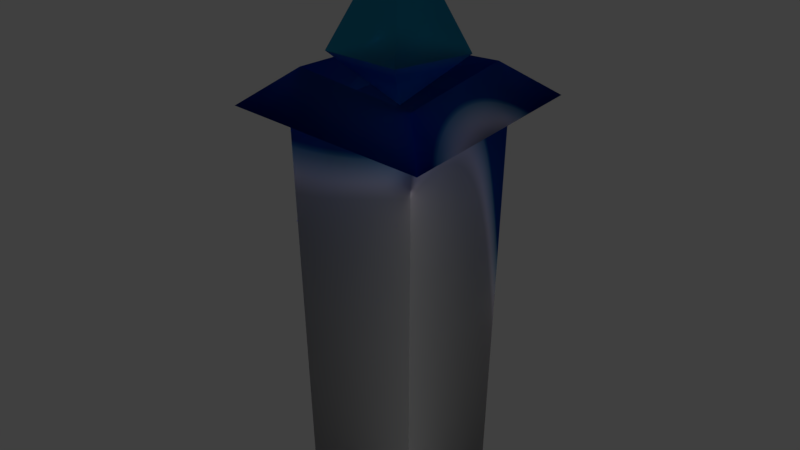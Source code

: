 # Source: tower_ice_3.blend  (saved by Blender 2.79.0; exported with 4.5.12 LTS)
import bpy
from mathutils import Matrix  # noqa: F401  (used for matrix-valued properties, if any)

bpy.ops.wm.read_factory_settings(use_empty=True)
scene = bpy.context.scene
scene.name = 'Scene'

# ---- collections
col_collection_1 = bpy.data.collections.new('Collection 1'); scene.collection.children.link(col_collection_1)

# ---- images (referenced by path relative to the original .blend; pixels are not part of the script)
import os
ASSET_DIR = os.environ.get("B2B_ASSET_DIR", "")  # directory of the original .blend (textures are referenced by path, not embedded)
HERE = os.path.dirname(os.path.abspath(__file__))  # packed textures are extracted next to this script under _unpacked/

def load_image(name, relpath, width, height, colorspace="sRGB"):
    """Load a texture the original file referenced (path relative to the .blend, or extracted next to this script)."""
    p = next((c for c in (os.path.join(HERE, relpath), os.path.join(ASSET_DIR, relpath)) if relpath and os.path.exists(c)), "")
    if p:
        img = bpy.data.images.load(p, check_existing=True)
        img.name = name
    else:  # same state as the original file: an image datablock whose file is absent (Cycles renders it pink)
        img = bpy.data.images.new(name, width, height)
        img.source = "FILE"
        img.filepath = "//" + (relpath or name)
    img.colorspace_settings.name = colorspace
    return img
img_crystal = load_image('crystal', '_unpacked/crystal.fdd027fb.png', 1024, 1024, 'sRGB')
img_tower = load_image('tower', '_unpacked/tower.0629a69a.png', 1024, 1024, 'sRGB')

# ---- materials (node trees are filled in below, after node groups)
mat_crystal = bpy.data.materials.new('crystal')
mat_crystal.alpha_threshold = 0.0
mat_crystal.roughness = 0.5
mat_crystal.line_color = (0.0, 0.0, 0.0, 1.0)
mat_tower = bpy.data.materials.new('tower')
mat_tower.alpha_threshold = 0.0
mat_tower.roughness = 0.5

# ---- material node trees
mat_crystal.use_nodes = True; mat_crystal.node_tree.nodes.clear()
_N = mat_crystal.node_tree.nodes; _L = mat_crystal.node_tree.links
n0 = _N.new('ShaderNodeBsdfAnisotropic'); n0.name = 'Glossy BSDF'; n0.location = (361, 162)
n0.distribution = 'BECKMANN'
n0.inputs[1].default_value = 0.713
n1 = _N.new('ShaderNodeMixShader'); n1.name = 'Mix Shader'; n1.location = (575, 295)
n2 = _N.new('ShaderNodeOutputMaterial'); n2.name = 'Material Output'; n2.location = (773, 271)
n3 = _N.new('ShaderNodeFresnel'); n3.name = 'Fresnel'; n3.location = (392, 564)
n4 = _N.new('ShaderNodeRGB'); n4.name = 'RGB'; n4.location = (84, 298)
n4.outputs[0].default_value = (0.07199, 0.4795, 0.6559, 1.0)
n5 = _N.new('ShaderNodeBsdfRefraction'); n5.name = 'Refraction BSDF'; n5.location = (358, 402)
n5.inputs[1].default_value = 0.6325
n6 = _N.new('ShaderNodeValue'); n6.name = 'Value'; n6.location = (138, 459)
n6.outputs[0].default_value = 0.8
n7 = _N.new('ShaderNodeTexImage'); n7.name = 'Image Texture'; n7.location = (174, 77)
n7.width = 140
n7.image = img_crystal
_L.new(n1.outputs[0], n2.inputs[0])
_L.new(n6.outputs[0], n3.inputs[0])
_L.new(n3.outputs[0], n1.inputs[0])
_L.new(n6.outputs[0], n5.inputs[2])
_L.new(n4.outputs[0], n5.inputs[0])
_L.new(n4.outputs[0], n0.inputs[0])
_L.new(n5.outputs[0], n1.inputs[1])
_L.new(n0.outputs[0], n1.inputs[2])
n2.is_active_output = True
mat_tower.use_nodes = True; mat_tower.node_tree.nodes.clear()
_N = mat_tower.node_tree.nodes; _L = mat_tower.node_tree.links
n0 = _N.new('ShaderNodeOutputMaterial'); n0.name = 'Material Output'; n0.location = (708, 337)
n1 = _N.new('ShaderNodeBsdfTranslucent'); n1.name = 'Translucent BSDF'; n1.location = (434, 380)
n2 = _N.new('ShaderNodeValToRGB'); n2.name = 'ColorRamp'; n2.location = (46, 472)
n2.width = 237
n2.color_ramp.interpolation = 'B_SPLINE'
while len(n2.color_ramp.elements) > 1: n2.color_ramp.elements.remove(n2.color_ramp.elements[-1])
n2.color_ramp.elements[0].position = 0.6304; n2.color_ramp.elements[0].color = (0.3949, 0.3949, 0.3949, 1.0)
_e = n2.color_ramp.elements.new(0.7573); _e.color = (1.0, 0.9083, 0.9942, 1.0)
_e = n2.color_ramp.elements.new(0.9398); _e.color = (0.05613, 0.3663, 0.5029, 1.0)
_e = n2.color_ramp.elements.new(1.0); _e.color = (0.0, 0.01313, 0.2788, 1.0)
n3 = _N.new('ShaderNodeTexCoord'); n3.name = 'Texture Coordinate'; n3.location = (-574, 541)
n4 = _N.new('ShaderNodeObjectInfo'); n4.name = 'Object Info'; n4.location = (-546, 108)
n5 = _N.new('ShaderNodeMath'); n5.name = 'Math.001'; n5.location = (-346, 423)
n5.operation = 'MULTIPLY'
n5.inputs[1].default_value = -0.2
n6 = _N.new('ShaderNodeSeparateXYZ'); n6.name = 'Separate XYZ'; n6.location = (-572, 279)
n7 = _N.new('ShaderNodeTexNoise'); n7.name = 'Musgrave Texture'; n7.location = (-149, 574)
n7.width = 150
n7.noise_type = 'MULTIFRACTAL'
n7.normalize = False
n7.inputs[2].default_value = 0.7
n7.inputs[3].default_value = 2.8
n7.inputs[4].default_value = 1.235
n7.inputs[5].default_value = 0.9
n7.inputs[6].default_value = 1.4
n7.inputs[7].default_value = 14.4
n8 = _N.new('ShaderNodeMath'); n8.name = 'Math'; n8.location = (-338, 229)
n8.operation = 'SUBTRACT'
n8.use_clamp = True
n9 = _N.new('ShaderNodeTexImage'); n9.name = 'Image Texture'; n9.location = (325, 271)
n9.width = 140
n9.image = img_tower
_L.new(n3.outputs[0], n6.inputs[0])
_L.new(n2.outputs[0], n1.inputs[0])
_L.new(n1.outputs[0], n0.inputs[0])
_L.new(n6.outputs[1], n5.inputs[0])
_L.new(n5.outputs[0], n8.inputs[1])
_L.new(n7.outputs[0], n2.inputs[0])
_L.new(n4.outputs[0], n8.inputs[0])
n0.is_active_output = True

# ---- world
world_world = bpy.data.worlds.new('World'); scene.world = world_world
world_world.color = (0.05088, 0.05088, 0.05088)
world_world.use_sun_shadow = False
world_world.sun_shadow_jitter_overblur = 0.0
world_world.cycles.sampling_method = 'MANUAL'

# ---- meshes
me_cone = bpy.data.meshes.new('Cone')
me_cone.from_pydata([(-1.006e-08, 1.623e-09, 0.8627), (-1.006e-08, 1.623e-09, 3.426), (-1.006e-08, 1.019, 1.724), (0.969, 0.3148, 1.724), (0.5988, -0.8242, 1.724), (-0.5988, -0.8242, 1.724), (-0.969, 0.3148, 1.724)], [], [(0, 2, 3), (2, 1, 3), (0, 3, 4), (3, 1, 4), (0, 4, 5), (4, 1, 5), (0, 5, 6), (5, 1, 6), (0, 6, 2), (6, 1, 2)])
_uv = me_cone.uv_layers.new(name='UVMap')
_uv.uv.foreach_set('vector', [0.2638, 0.7093, 0.5569, 0.6747, 0.4664, 0.9238, 0.877, 0.4021, 0.4386, 0.4184, 0.7877, 0.1526, 0.2638, 0.7093, 0.4664, 0.9238, 0.2127, 0.9999, 0.7877, 0.1526, 0.4386, 0.4184, 0.571, 0.0001174, 0.2638, 0.7093, 0.2127, 0.9999, 0.0001174, 0.8417, 0.571, 0.0001174, 0.4386, 0.4184, 0.3061, 0.0001175, 0.2638, 0.7093, 0.0001174, 0.8417, 0.0001175, 0.5768, 0.3061, 0.0001175, 0.4386, 0.4184, 0.08946, 0.1526, 0.2638, 0.7093, 0.0001175, 0.5768, 0.2127, 0.4186, 0.08946, 0.1526, 0.4386, 0.4184, 0.0001174, 0.4021])
me_cone.materials.append(mat_crystal)
me_cone.use_remesh_preserve_volume = False
me_cone.use_remesh_preserve_attributes = False
me_cone.use_mirror_vertex_groups = False
me_cone.update()
me_cube_001 = bpy.data.meshes.new('Cube.001')
me_cube_001.from_pydata([(-0.2049, -0.2049, 4.17), (-0.2049, 0.2049, 4.17), (0.2049, -0.2049, 4.17), (0.2049, 0.2049, 4.17), (-0.6694, -0.6694, 0.007293), (-1.116, -1.116, 4.459), (-0.6694, 0.6694, 0.007293), (-1.116, 1.116, 4.362), (0.6694, -0.6694, 0.007293), (1.116, -1.116, 4.362), (0.6694, 0.6694, 0.007293), (1.116, 1.116, 4.459), (-0.4185, -0.4185, 4.51), (0.4185, -0.4185, 4.51), (-0.4185, 0.4185, 4.51), (0.4185, 0.4185, 4.51), (-0.7253, 0.7253, 4.729), (-0.6689, -0.6689, 4.828), (0.6689, 0.6689, 4.828), (0.7253, -0.7253, 4.729), (-0.7504, -0.7504, 4.239), (-0.7504, 0.7504, 4.239), (0.7504, 0.7504, 4.239), (0.7504, -0.7504, 4.239), (-0.9512, -0.9512, 4.411), (-0.9512, 0.9512, 4.314), (0.9512, 0.9512, 4.411), (0.9512, -0.9512, 4.314)], [], [(0, 1, 14, 12), (1, 3, 15, 14), (3, 2, 13, 15), (2, 0, 12, 13), (1, 0, 2, 3), (24, 5, 7, 25), (25, 7, 11, 26), (26, 11, 9, 27), (27, 9, 5, 24), (6, 10, 8, 4), (19, 18, 15, 13), (19, 13, 12, 17), (18, 16, 14, 15), (16, 17, 12, 14), (7, 5, 17, 16), (11, 7, 16, 18), (9, 19, 17, 5), (9, 11, 18, 19), (8, 23, 20, 4), (10, 22, 23, 8), (6, 21, 22, 10), (4, 20, 21, 6), (23, 27, 24, 20), (22, 26, 27, 23), (21, 25, 26, 22), (20, 24, 25, 21)])
_uv = me_cube_001.uv_layers.new(name='UVMap')
_uv.uv.foreach_set('vector', [0.7197, 0.9596, 0.7197, 0.899, 0.7705, 0.8675, 0.7705, 0.9911, 0.7887, 0.9596, 0.7887, 0.899, 0.8396, 0.8675, 0.8396, 0.9911, 0.9401, 0.744, 0.9401, 0.6835, 0.9909, 0.6519, 0.9909, 0.7756, 0.9401, 0.8854, 0.9401, 0.8249, 0.9909, 0.7933, 0.9909, 0.917, 0.8577, 0.928, 0.8577, 0.8675, 0.9196, 0.8675, 0.9196, 0.928, 0.03394, 0.9574, 0.009065, 0.9817, 0.009065, 0.6519, 0.03394, 0.6763, 0.03394, 0.6763, 0.009065, 0.6519, 0.3462, 0.6519, 0.3214, 0.6763, 0.3214, 0.6763, 0.3462, 0.6519, 0.3462, 0.9817, 0.3214, 0.9574, 0.3214, 0.9574, 0.3462, 0.9817, 0.009065, 0.9817, 0.03394, 0.9574, 0.7197, 0.6519, 0.9219, 0.6519, 0.9219, 0.8497, 0.7197, 0.8497, 0.6425, 0.7096, 0.634, 0.9156, 0.5962, 0.8786, 0.5962, 0.755, 0.6425, 0.7096, 0.5962, 0.755, 0.4697, 0.755, 0.4319, 0.718, 0.634, 0.9156, 0.4234, 0.924, 0.4697, 0.8786, 0.5962, 0.8786, 0.4234, 0.924, 0.4319, 0.718, 0.4697, 0.755, 0.4697, 0.8786, 0.3644, 0.9817, 0.3644, 0.6519, 0.4319, 0.718, 0.4234, 0.924, 0.7015, 0.9817, 0.3644, 0.9817, 0.4234, 0.924, 0.634, 0.9156, 0.7015, 0.6519, 0.6425, 0.7096, 0.4319, 0.718, 0.3644, 0.6519, 0.7015, 0.6519, 0.7015, 0.9817, 0.634, 0.9156, 0.6425, 0.7096, 0.2662, 0.6342, 0.2539, 0.008865, 0.4807, 0.008865, 0.4684, 0.6342, 0.7133, 0.008865, 0.7255, 0.6342, 0.4988, 0.6342, 0.511, 0.008865, 0.7559, 0.6342, 0.7437, 0.008865, 0.9704, 0.008865, 0.9582, 0.6342, 0.2236, 0.008865, 0.2358, 0.6342, 0.009065, 0.6342, 0.0213, 0.008865, 0.291, 0.9277, 0.3214, 0.9574, 0.03394, 0.9574, 0.06428, 0.9277, 0.291, 0.7059, 0.3214, 0.6763, 0.3214, 0.9574, 0.291, 0.9277, 0.06428, 0.7059, 0.03394, 0.6763, 0.3214, 0.6763, 0.291, 0.7059, 0.06428, 0.9277, 0.03394, 0.9574, 0.03394, 0.6763, 0.06428, 0.7059])
me_cube_001.materials.append(mat_tower)
me_cube_001.use_remesh_preserve_volume = False
me_cube_001.use_remesh_preserve_attributes = False
me_cube_001.use_mirror_vertex_groups = False
me_cube_001.update()

# ---- objects
ob_crystal = bpy.data.objects.new('crystal', me_cone)
ob_tower = bpy.data.objects.new('tower', me_cube_001)

# ---- transforms, parenting, visibility, modifiers, constraints
ob_crystal.location = (0.0, 0.0, 2.715)
ob_crystal.scale = (0.491, 0.491, 0.491)
ob_crystal.lineart.crease_threshold = 0.0
ob_tower.location = (0.0, 0.0, 0.0636)
ob_tower.scale = (0.6975, 0.6975, 0.6975)
ob_tower.lineart.crease_threshold = 0.0

# ---- collection membership
col_collection_1.objects.link(ob_crystal)
col_collection_1.objects.link(ob_tower)

# ---- scene / render settings (as saved in the file)
scene.frame_start = 1; scene.frame_end = 250; scene.frame_set(2)
scene.render.engine = 'CYCLES'
scene.render.resolution_percentage = 50
scene.render.dither_intensity = 0.0
scene.cycles.use_denoising = False
scene.cycles.samples = 128
scene.cycles.sampling_pattern = 'TABULATED_SOBOL'
scene.cycles.use_adaptive_sampling = False
scene.cycles.use_light_tree = False
scene.cycles.blur_glossy = 0.0
scene.cycles.sample_clamp_indirect = 0.0
scene.view_settings.view_transform = 'Standard'
bpy.context.view_layer.update()

# ---- added for rendering (the .blend has no active camera and no usable light): camera, sun
cam_auto = bpy.data.cameras.new('AutoCamera')
cam_auto.lens = 50.0
cam_auto.sensor_width = 36.0
cam_auto.clip_end = 1000.0
ob_auto_camera = bpy.data.objects.new('AutoCamera', cam_auto)
scene.collection.objects.link(ob_auto_camera)
ob_auto_camera.location = (4.49237, -5.39085, 5.82647)
ob_auto_camera.rotation_euler = (1.09748, -7.21219e-08, 0.694738)
scene.camera = ob_auto_camera
light_auto_sun = bpy.data.lights.new('AutoSun', 'SUN')
light_auto_sun.energy = 3.0
light_auto_sun.angle = 0.0523599
ob_auto_sun = bpy.data.objects.new('AutoSun', light_auto_sun)
scene.collection.objects.link(ob_auto_sun)
ob_auto_sun.rotation_euler = (0.872665, 0.174533, 0.523599)
bpy.context.view_layer.update()
